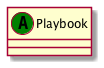

The diagram above was rendered by PlantUML. Its source (embedded in the PNG):
@startuml
set namespaceSeparator none
class "Playbook" as Playbook_AT << (A,green) >> {
}
@enduml